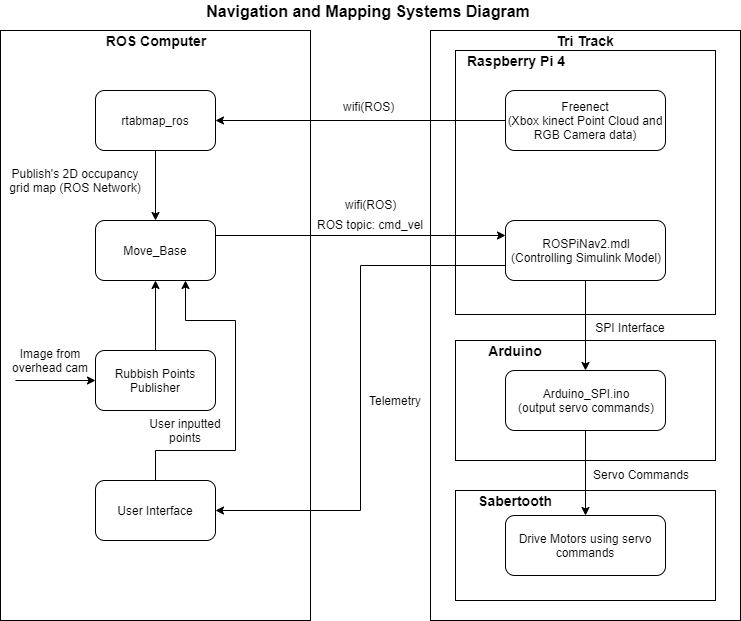

The diagram above was exported from draw.io. Its source (the exported page's mxGraphModel, read from the mxfile embedded in the PNG):
<mxGraphModel dx="1072" dy="952" grid="1" gridSize="10" guides="1" tooltips="1" connect="1" arrows="1" fold="1" page="1" pageScale="1" pageWidth="827" pageHeight="1169" math="0" shadow="0">
  <root>
    <mxCell id="0" />
    <mxCell id="1" parent="0" />
    <mxCell id="n2tYD3lB02U7kuJ207kO-17" value="" style="rounded=0;whiteSpace=wrap;html=1;connectable=0;allowArrows=0;recursiveResize=0;editable=0;" vertex="1" parent="1">
      <mxGeometry x="475" y="40" width="310" height="590" as="geometry" />
    </mxCell>
    <mxCell id="n2tYD3lB02U7kuJ207kO-28" value="" style="rounded=0;whiteSpace=wrap;html=1;" vertex="1" parent="1">
      <mxGeometry x="500" y="350" width="260" height="120" as="geometry" />
    </mxCell>
    <mxCell id="n2tYD3lB02U7kuJ207kO-23" value="" style="rounded=0;whiteSpace=wrap;html=1;" vertex="1" parent="1">
      <mxGeometry x="500" y="60" width="260" height="264" as="geometry" />
    </mxCell>
    <mxCell id="n2tYD3lB02U7kuJ207kO-1" value="" style="rounded=0;whiteSpace=wrap;html=1;connectable=0;allowArrows=0;recursiveResize=0;editable=0;" vertex="1" parent="1">
      <mxGeometry x="45" y="40" width="310" height="590" as="geometry" />
    </mxCell>
    <mxCell id="n2tYD3lB02U7kuJ207kO-2" value="&lt;b&gt;&lt;font style=&quot;font-size: 14px&quot;&gt;ROS Computer&lt;/font&gt;&lt;/b&gt;" style="text;html=1;strokeColor=none;fillColor=none;align=center;verticalAlign=middle;whiteSpace=wrap;rounded=0;" vertex="1" parent="1">
      <mxGeometry x="140" y="40" width="120" height="20" as="geometry" />
    </mxCell>
    <mxCell id="n2tYD3lB02U7kuJ207kO-7" style="edgeStyle=orthogonalEdgeStyle;rounded=0;orthogonalLoop=1;jettySize=auto;html=1;exitX=0.5;exitY=1;exitDx=0;exitDy=0;entryX=0.5;entryY=0;entryDx=0;entryDy=0;" edge="1" parent="1" source="n2tYD3lB02U7kuJ207kO-3" target="n2tYD3lB02U7kuJ207kO-4">
      <mxGeometry relative="1" as="geometry" />
    </mxCell>
    <mxCell id="n2tYD3lB02U7kuJ207kO-3" value="rtabmap_ros" style="rounded=1;whiteSpace=wrap;html=1;" vertex="1" parent="1">
      <mxGeometry x="140" y="100" width="120" height="60" as="geometry" />
    </mxCell>
    <mxCell id="n2tYD3lB02U7kuJ207kO-25" style="edgeStyle=orthogonalEdgeStyle;rounded=0;orthogonalLoop=1;jettySize=auto;html=1;exitX=1;exitY=0.25;exitDx=0;exitDy=0;startArrow=none;startFill=0;endArrow=classic;endFill=1;entryX=0;entryY=0.25;entryDx=0;entryDy=0;" edge="1" parent="1" source="n2tYD3lB02U7kuJ207kO-4" target="n2tYD3lB02U7kuJ207kO-22">
      <mxGeometry relative="1" as="geometry" />
    </mxCell>
    <mxCell id="n2tYD3lB02U7kuJ207kO-4" value="Move_Base" style="rounded=1;whiteSpace=wrap;html=1;" vertex="1" parent="1">
      <mxGeometry x="140" y="230" width="120" height="60" as="geometry" />
    </mxCell>
    <mxCell id="n2tYD3lB02U7kuJ207kO-9" style="edgeStyle=orthogonalEdgeStyle;rounded=0;orthogonalLoop=1;jettySize=auto;html=1;exitX=0.5;exitY=0;exitDx=0;exitDy=0;entryX=0.5;entryY=1;entryDx=0;entryDy=0;" edge="1" parent="1" source="n2tYD3lB02U7kuJ207kO-5" target="n2tYD3lB02U7kuJ207kO-4">
      <mxGeometry relative="1" as="geometry" />
    </mxCell>
    <mxCell id="n2tYD3lB02U7kuJ207kO-11" style="edgeStyle=orthogonalEdgeStyle;rounded=0;orthogonalLoop=1;jettySize=auto;html=1;exitX=0;exitY=0.5;exitDx=0;exitDy=0;startArrow=classic;startFill=1;endArrow=none;endFill=0;" edge="1" parent="1" source="n2tYD3lB02U7kuJ207kO-5">
      <mxGeometry relative="1" as="geometry">
        <mxPoint x="60" y="390" as="targetPoint" />
      </mxGeometry>
    </mxCell>
    <mxCell id="n2tYD3lB02U7kuJ207kO-5" value="Rubbish Points Publisher" style="rounded=1;whiteSpace=wrap;html=1;" vertex="1" parent="1">
      <mxGeometry x="140" y="360" width="120" height="60" as="geometry" />
    </mxCell>
    <mxCell id="n2tYD3lB02U7kuJ207kO-13" style="edgeStyle=orthogonalEdgeStyle;rounded=0;orthogonalLoop=1;jettySize=auto;html=1;exitX=0.5;exitY=0;exitDx=0;exitDy=0;startArrow=none;startFill=0;endArrow=classic;endFill=1;entryX=0.75;entryY=1;entryDx=0;entryDy=0;" edge="1" parent="1" source="n2tYD3lB02U7kuJ207kO-6" target="n2tYD3lB02U7kuJ207kO-4">
      <mxGeometry relative="1" as="geometry">
        <mxPoint x="510" y="480" as="targetPoint" />
        <Array as="points">
          <mxPoint x="200" y="460" />
          <mxPoint x="280" y="460" />
          <mxPoint x="280" y="330" />
          <mxPoint x="230" y="330" />
        </Array>
      </mxGeometry>
    </mxCell>
    <mxCell id="n2tYD3lB02U7kuJ207kO-6" value="User Interface" style="rounded=1;whiteSpace=wrap;html=1;" vertex="1" parent="1">
      <mxGeometry x="140" y="490" width="120" height="60" as="geometry" />
    </mxCell>
    <mxCell id="n2tYD3lB02U7kuJ207kO-8" value="Publish's 2D occupancy grid map (ROS Network)" style="text;html=1;strokeColor=none;fillColor=none;align=center;verticalAlign=middle;whiteSpace=wrap;rounded=0;" vertex="1" parent="1">
      <mxGeometry x="50" y="180" width="140" height="20" as="geometry" />
    </mxCell>
    <mxCell id="n2tYD3lB02U7kuJ207kO-12" value="Image from overhead cam" style="text;html=1;strokeColor=none;fillColor=none;align=center;verticalAlign=middle;whiteSpace=wrap;rounded=0;" vertex="1" parent="1">
      <mxGeometry x="50" y="360" width="90" height="20" as="geometry" />
    </mxCell>
    <mxCell id="n2tYD3lB02U7kuJ207kO-16" value="User inputted points" style="text;html=1;strokeColor=none;fillColor=none;align=center;verticalAlign=middle;whiteSpace=wrap;rounded=0;" vertex="1" parent="1">
      <mxGeometry x="190" y="430" width="80" height="20" as="geometry" />
    </mxCell>
    <mxCell id="n2tYD3lB02U7kuJ207kO-20" style="edgeStyle=orthogonalEdgeStyle;rounded=0;orthogonalLoop=1;jettySize=auto;html=1;exitX=0;exitY=0.5;exitDx=0;exitDy=0;entryX=1;entryY=0.5;entryDx=0;entryDy=0;startArrow=none;startFill=0;endArrow=classic;endFill=1;" edge="1" parent="1" source="n2tYD3lB02U7kuJ207kO-18" target="n2tYD3lB02U7kuJ207kO-3">
      <mxGeometry relative="1" as="geometry" />
    </mxCell>
    <mxCell id="n2tYD3lB02U7kuJ207kO-18" value="Freenect&lt;br&gt;(Xbox kinect Point Cloud and RGB Camera data)" style="rounded=1;whiteSpace=wrap;html=1;" vertex="1" parent="1">
      <mxGeometry x="550" y="100" width="160" height="60" as="geometry" />
    </mxCell>
    <mxCell id="n2tYD3lB02U7kuJ207kO-19" value="&lt;b&gt;&lt;font style=&quot;font-size: 14px&quot;&gt;Tri Track&lt;/font&gt;&lt;/b&gt;" style="text;html=1;strokeColor=none;fillColor=none;align=center;verticalAlign=middle;whiteSpace=wrap;rounded=0;" vertex="1" parent="1">
      <mxGeometry x="570" y="40" width="120" height="20" as="geometry" />
    </mxCell>
    <mxCell id="n2tYD3lB02U7kuJ207kO-21" value="wifi(ROS)" style="text;html=1;align=center;verticalAlign=middle;resizable=0;points=[];;autosize=1;" vertex="1" parent="1">
      <mxGeometry x="378" y="106" width="70" height="20" as="geometry" />
    </mxCell>
    <mxCell id="n2tYD3lB02U7kuJ207kO-31" style="edgeStyle=orthogonalEdgeStyle;rounded=0;orthogonalLoop=1;jettySize=auto;html=1;exitX=0.5;exitY=1;exitDx=0;exitDy=0;startArrow=none;startFill=0;endArrow=classic;endFill=1;" edge="1" parent="1" source="n2tYD3lB02U7kuJ207kO-22" target="n2tYD3lB02U7kuJ207kO-30">
      <mxGeometry relative="1" as="geometry" />
    </mxCell>
    <mxCell id="n2tYD3lB02U7kuJ207kO-38" style="edgeStyle=orthogonalEdgeStyle;rounded=0;orthogonalLoop=1;jettySize=auto;html=1;exitX=0;exitY=0.75;exitDx=0;exitDy=0;entryX=1;entryY=0.5;entryDx=0;entryDy=0;startArrow=none;startFill=0;endArrow=classic;endFill=1;" edge="1" parent="1" source="n2tYD3lB02U7kuJ207kO-22" target="n2tYD3lB02U7kuJ207kO-6">
      <mxGeometry relative="1" as="geometry" />
    </mxCell>
    <mxCell id="n2tYD3lB02U7kuJ207kO-22" value="ROSPiNav2.mdl&lt;br&gt;(Controlling Simulink Model)" style="rounded=1;whiteSpace=wrap;html=1;" vertex="1" parent="1">
      <mxGeometry x="550" y="230" width="160" height="60" as="geometry" />
    </mxCell>
    <mxCell id="n2tYD3lB02U7kuJ207kO-24" value="&lt;b&gt;&lt;font style=&quot;font-size: 14px&quot;&gt;Raspberry Pi 4&lt;/font&gt;&lt;/b&gt;" style="text;html=1;strokeColor=none;fillColor=none;align=center;verticalAlign=middle;whiteSpace=wrap;rounded=0;" vertex="1" parent="1">
      <mxGeometry x="500" y="60" width="120" height="20" as="geometry" />
    </mxCell>
    <mxCell id="n2tYD3lB02U7kuJ207kO-26" value="wifi(ROS)" style="text;html=1;align=center;verticalAlign=middle;resizable=0;points=[];;autosize=1;" vertex="1" parent="1">
      <mxGeometry x="380" y="204" width="70" height="20" as="geometry" />
    </mxCell>
    <mxCell id="n2tYD3lB02U7kuJ207kO-27" value="ROS topic: cmd_vel" style="text;html=1;align=center;verticalAlign=middle;resizable=0;points=[];;autosize=1;" vertex="1" parent="1">
      <mxGeometry x="355" y="224" width="120" height="20" as="geometry" />
    </mxCell>
    <mxCell id="n2tYD3lB02U7kuJ207kO-29" value="&lt;b&gt;&lt;font style=&quot;font-size: 14px&quot;&gt;Arduino&lt;/font&gt;&lt;/b&gt;" style="text;html=1;strokeColor=none;fillColor=none;align=center;verticalAlign=middle;whiteSpace=wrap;rounded=0;" vertex="1" parent="1">
      <mxGeometry x="500" y="350" width="120" height="20" as="geometry" />
    </mxCell>
    <mxCell id="n2tYD3lB02U7kuJ207kO-30" value="Arduino_SPI.ino&lt;br&gt;(output servo commands)" style="rounded=1;whiteSpace=wrap;html=1;" vertex="1" parent="1">
      <mxGeometry x="550" y="380" width="160" height="60" as="geometry" />
    </mxCell>
    <mxCell id="n2tYD3lB02U7kuJ207kO-32" value="SPI Interface" style="text;html=1;strokeColor=none;fillColor=none;align=center;verticalAlign=middle;whiteSpace=wrap;rounded=0;" vertex="1" parent="1">
      <mxGeometry x="630" y="327" width="90" height="20" as="geometry" />
    </mxCell>
    <mxCell id="n2tYD3lB02U7kuJ207kO-33" value="" style="rounded=0;whiteSpace=wrap;html=1;" vertex="1" parent="1">
      <mxGeometry x="500" y="500" width="260" height="110" as="geometry" />
    </mxCell>
    <mxCell id="n2tYD3lB02U7kuJ207kO-34" value="&lt;b&gt;&lt;font style=&quot;font-size: 14px&quot;&gt;Sabertooth&lt;/font&gt;&lt;/b&gt;" style="text;html=1;strokeColor=none;fillColor=none;align=center;verticalAlign=middle;whiteSpace=wrap;rounded=0;" vertex="1" parent="1">
      <mxGeometry x="500" y="500" width="120" height="20" as="geometry" />
    </mxCell>
    <mxCell id="n2tYD3lB02U7kuJ207kO-35" value="Drive Motors using servo commands" style="rounded=1;whiteSpace=wrap;html=1;" vertex="1" parent="1">
      <mxGeometry x="550" y="525" width="160" height="60" as="geometry" />
    </mxCell>
    <mxCell id="n2tYD3lB02U7kuJ207kO-37" value="Servo Commands" style="text;html=1;strokeColor=none;fillColor=none;align=center;verticalAlign=middle;whiteSpace=wrap;rounded=0;" vertex="1" parent="1">
      <mxGeometry x="630" y="474" width="110" height="20" as="geometry" />
    </mxCell>
    <mxCell id="n2tYD3lB02U7kuJ207kO-36" style="edgeStyle=orthogonalEdgeStyle;rounded=0;orthogonalLoop=1;jettySize=auto;html=1;exitX=0.5;exitY=1;exitDx=0;exitDy=0;startArrow=none;startFill=0;endArrow=classic;endFill=1;" edge="1" parent="1" source="n2tYD3lB02U7kuJ207kO-30" target="n2tYD3lB02U7kuJ207kO-35">
      <mxGeometry relative="1" as="geometry" />
    </mxCell>
    <mxCell id="n2tYD3lB02U7kuJ207kO-39" value="Telemetry" style="text;html=1;align=center;verticalAlign=middle;resizable=0;points=[];;autosize=1;" vertex="1" parent="1">
      <mxGeometry x="405" y="400" width="70" height="20" as="geometry" />
    </mxCell>
    <mxCell id="n2tYD3lB02U7kuJ207kO-40" value="&lt;font style=&quot;font-size: 16px&quot;&gt;&lt;b&gt;Navigation and Mapping Systems Diagram&lt;/b&gt;&lt;/font&gt;" style="text;html=1;strokeColor=none;fillColor=none;align=center;verticalAlign=middle;whiteSpace=wrap;rounded=0;" vertex="1" parent="1">
      <mxGeometry x="238" y="10" width="350" height="20" as="geometry" />
    </mxCell>
  </root>
</mxGraphModel>